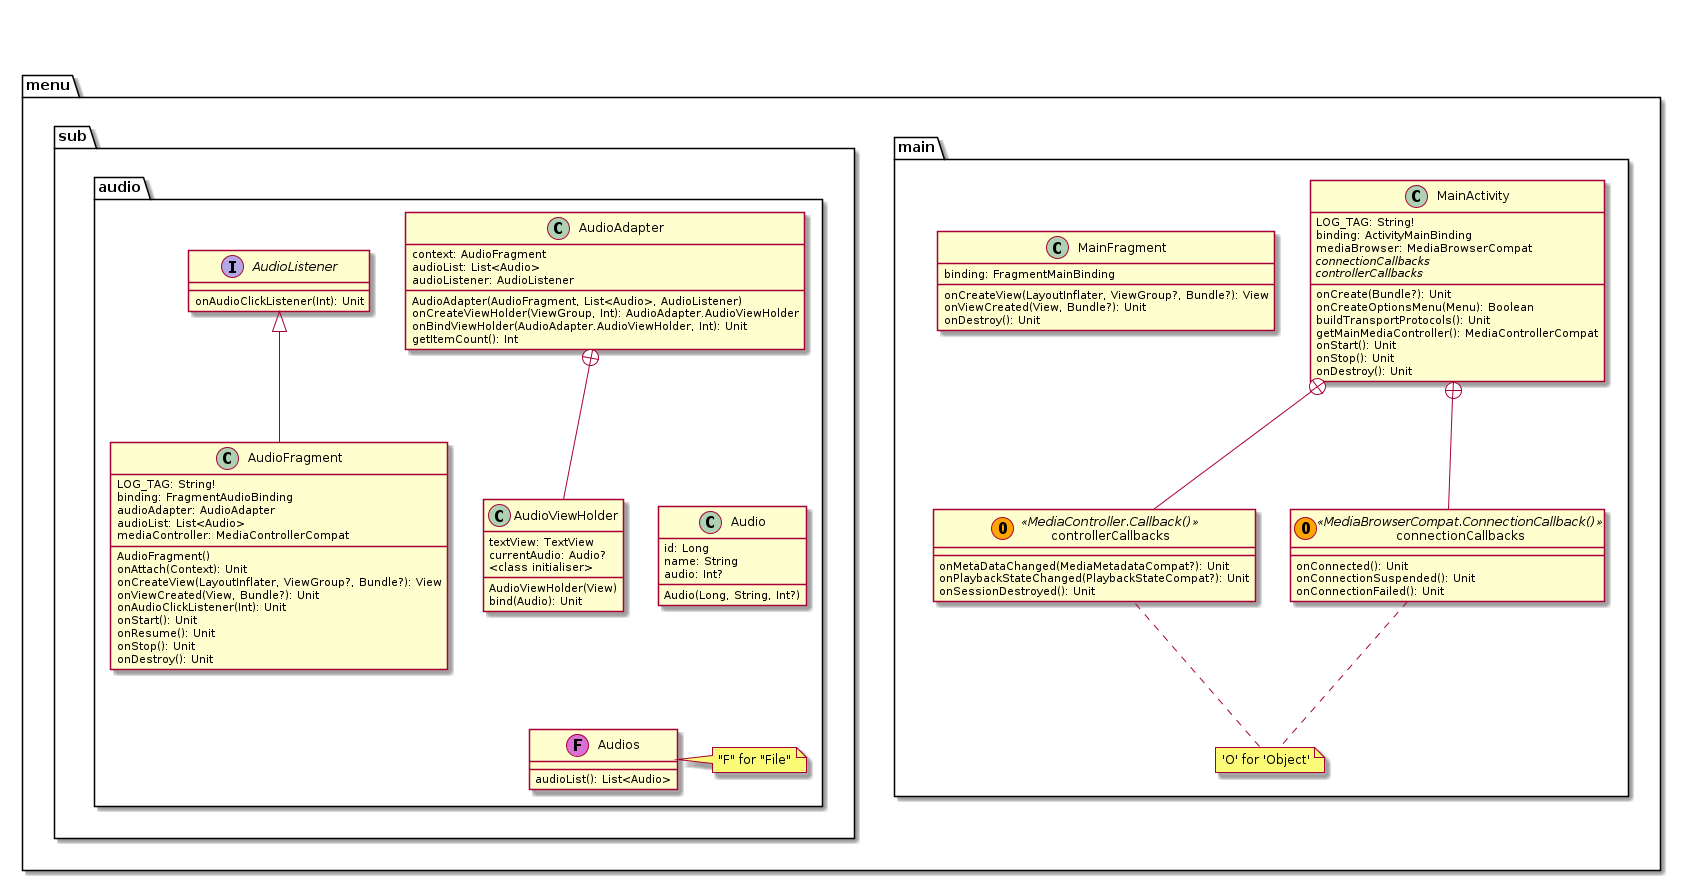

The diagram above was rendered by PlantUML. Its source (embedded in the PNG):
@startuml

package "menu" {


    package "main" {

        class MainActivity {
            LOG_TAG: String!
            binding: ActivityMainBinding
            mediaBrowser: MediaBrowserCompat
            //connectionCallbacks//
            //controllerCallbacks//
            onCreate(Bundle?): Unit
            onCreateOptionsMenu(Menu): Boolean
            buildTransportProtocols(): Unit
            getMainMediaController(): MediaControllerCompat
            onStart(): Unit
            onStop(): Unit
            onDestroy(): Unit
        }
        
        class connectionCallbacks <<(O,orange)MediaBrowserCompat.ConnectionCallback()>> {
        		onConnected(): Unit
        		onConnectionSuspended(): Unit
        		onConnectionFailed(): Unit
        }
        
        class controllerCallbacks <<(O,orange)MediaController.Callback()>> {
        		onMetaDataChanged(MediaMetadataCompat?): Unit
        		onPlaybackStateChanged(PlaybackStateCompat?): Unit
        		onSessionDestroyed(): Unit
        }
        
        note "'O' for 'Object'" as N2
        connectionCallbacks .. N2
        N2 .. controllerCallbacks

        class MainFragment {
            binding: FragmentMainBinding
            onCreateView(LayoutInflater, ViewGroup?, Bundle?): View
            onViewCreated(View, Bundle?): Unit
            onDestroy(): Unit
        }
    }

    package "sub" {
        package "audio" {

            class AudioFragment {
            		LOG_TAG: String!
                binding: FragmentAudioBinding
                audioAdapter: AudioAdapter
                audioList: List<Audio>
                mediaController: MediaControllerCompat
                AudioFragment()
                onAttach(Context): Unit
                onCreateView(LayoutInflater, ViewGroup?, Bundle?): View
                onViewCreated(View, Bundle?): Unit
                onAudioClickListener(Int): Unit
                onStart(): Unit
                onResume(): Unit
                onStop(): Unit
                onDestroy(): Unit
            }

            class AudioAdapter {
                context: AudioFragment
                audioList: List<Audio>
                audioListener: AudioListener
                AudioAdapter(AudioFragment, List<Audio>, AudioListener)
                onCreateViewHolder(ViewGroup, Int): AudioAdapter.AudioViewHolder
                onBindViewHolder(AudioAdapter.AudioViewHolder, Int): Unit
                getItemCount(): Int
            }

            class AudioViewHolder {
                textView: TextView
                currentAudio: Audio?
                <class initialiser>
                AudioViewHolder(View)
                bind(Audio): Unit
            }

            class Audio {
                id: Long
                name: String
                audio: Int?
                Audio(Long, String, Int?)
            }

            interface AudioListener {
                onAudioClickListener(Int): Unit
            }
            class Audios <<(F,orchid)>> {
                audioList(): List<Audio>

            }
            note right: "F" for "File"
        }
    }
}

    AudioListener <|-- AudioFragment
    AudioAdapter +-- AudioViewHolder
    MainActivity +-- connectionCallbacks
    MainActivity +-- controllerCallbacks

		controllerCallbacks -[hidden]> connectionCallbacks
    main -[hidden]> sub
    Audio-[hidden]-> Audios
    AudioAdapter-[hidden]-Audio
@enduml